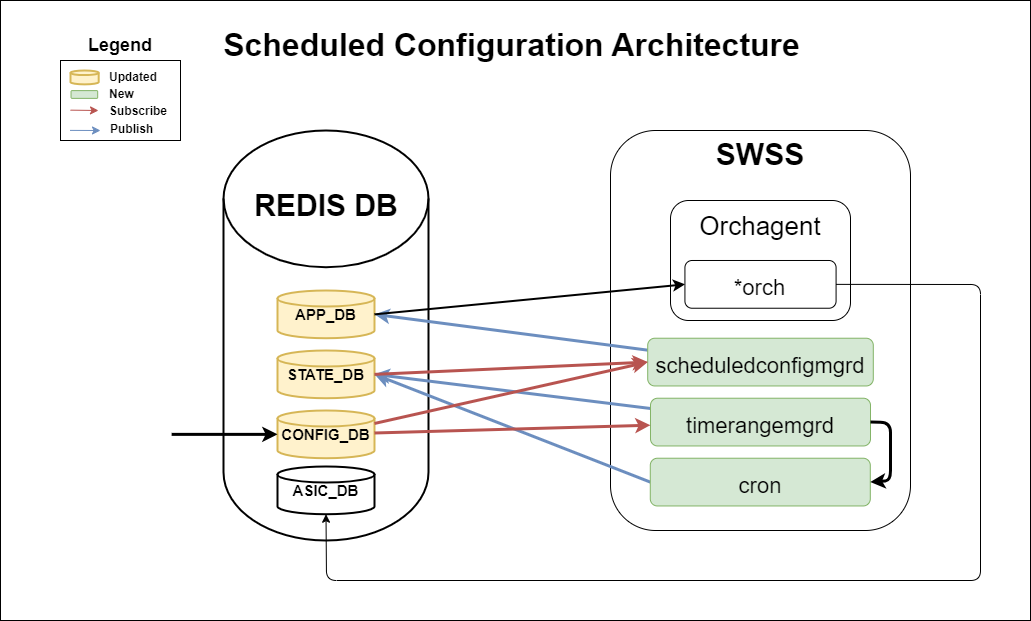

The diagram above was exported from draw.io. Its source (the exported page's mxGraphModel, read from the mxfile embedded in the PNG):
<mxGraphModel dx="1116" dy="641" grid="1" gridSize="10" guides="1" tooltips="1" connect="1" arrows="1" fold="1" page="1" pageScale="1" pageWidth="850" pageHeight="1100" math="0" shadow="0">
  <root>
    <mxCell id="0" />
    <mxCell id="1" parent="0" />
    <mxCell id="55" value="" style="rounded=0;whiteSpace=wrap;html=1;" parent="1" vertex="1">
      <mxGeometry x="100" y="60" width="1030" height="620" as="geometry" />
    </mxCell>
    <mxCell id="18" value="" style="group" parent="1" vertex="1" connectable="0">
      <mxGeometry x="323" y="190" width="205" height="410" as="geometry" />
    </mxCell>
    <mxCell id="2" value="" style="strokeWidth=2;html=1;shape=mxgraph.flowchart.database;whiteSpace=wrap;" parent="18" vertex="1">
      <mxGeometry width="205" height="410" as="geometry" />
    </mxCell>
    <mxCell id="12" value="CONFIG_DB" style="strokeWidth=2;html=1;shape=mxgraph.flowchart.database;whiteSpace=wrap;verticalAlign=middle;fontSize=15;fontStyle=1;fillColor=#fff2cc;strokeColor=#d6b656;" parent="18" vertex="1">
      <mxGeometry x="54" y="280" width="97" height="47.73" as="geometry" />
    </mxCell>
    <mxCell id="14" value="ASIC_DB" style="strokeWidth=2;html=1;shape=mxgraph.flowchart.database;whiteSpace=wrap;verticalAlign=middle;fontSize=15;fontStyle=1" parent="18" vertex="1">
      <mxGeometry x="54" y="336" width="97" height="47.73" as="geometry" />
    </mxCell>
    <mxCell id="15" value="STATE_DB" style="strokeWidth=2;html=1;shape=mxgraph.flowchart.database;whiteSpace=wrap;verticalAlign=middle;fontSize=15;fontStyle=1;fillColor=#fff2cc;strokeColor=#d6b656;" parent="18" vertex="1">
      <mxGeometry x="54" y="220" width="97" height="47.73" as="geometry" />
    </mxCell>
    <mxCell id="16" value="APP_DB" style="strokeWidth=2;html=1;shape=mxgraph.flowchart.database;whiteSpace=wrap;verticalAlign=middle;fontSize=15;fontStyle=1;fillColor=#fff2cc;strokeColor=#d6b656;" parent="18" vertex="1">
      <mxGeometry x="54" y="160" width="97" height="47.73" as="geometry" />
    </mxCell>
    <mxCell id="17" value="REDIS DB" style="text;html=1;strokeColor=none;fillColor=none;align=center;verticalAlign=middle;whiteSpace=wrap;rounded=0;fontSize=30;fontStyle=1" parent="18" vertex="1">
      <mxGeometry x="2.5" y="60" width="200" height="30" as="geometry" />
    </mxCell>
    <mxCell id="21" style="edgeStyle=none;html=1;fontSize=30;strokeWidth=3;" parent="1" target="12" edge="1">
      <mxGeometry relative="1" as="geometry">
        <mxPoint x="271.1500000000001" y="493.865" as="sourcePoint" />
      </mxGeometry>
    </mxCell>
    <mxCell id="32" value="&lt;b&gt;SWSS&lt;/b&gt;" style="rounded=1;whiteSpace=wrap;html=1;fontSize=30;verticalAlign=top;" parent="1" vertex="1">
      <mxGeometry x="710" y="190" width="300" height="400" as="geometry" />
    </mxCell>
    <mxCell id="50" style="edgeStyle=none;html=1;exitX=0;exitY=0.25;exitDx=0;exitDy=0;entryX=1;entryY=0.5;entryDx=0;entryDy=0;entryPerimeter=0;fillColor=#dae8fc;strokeColor=#6c8ebf;strokeWidth=3;" parent="1" source="35" target="16" edge="1">
      <mxGeometry relative="1" as="geometry" />
    </mxCell>
    <mxCell id="35" value="&lt;span style=&quot;font-size: 22px;&quot;&gt;scheduledconfigmgrd&lt;/span&gt;" style="rounded=1;whiteSpace=wrap;html=1;fontSize=30;fillColor=#d5e8d4;strokeColor=#82b366;" parent="1" vertex="1">
      <mxGeometry x="747.2199999999999" y="397.73" width="225.57" height="47.73" as="geometry" />
    </mxCell>
    <mxCell id="47" style="edgeStyle=none;html=1;exitX=0;exitY=0.5;exitDx=0;exitDy=0;entryX=1;entryY=0.5;entryDx=0;entryDy=0;entryPerimeter=0;fillColor=#dae8fc;strokeColor=#6c8ebf;strokeWidth=3;" parent="1" source="37" target="15" edge="1">
      <mxGeometry relative="1" as="geometry" />
    </mxCell>
    <mxCell id="37" value="&lt;font style=&quot;font-size: 22px;&quot;&gt;cron&lt;/font&gt;" style="rounded=1;whiteSpace=wrap;html=1;fontSize=30;fillColor=#d5e8d4;strokeColor=#82b366;" parent="1" vertex="1">
      <mxGeometry x="749.79" y="517.73" width="220" height="47.73" as="geometry" />
    </mxCell>
    <mxCell id="44" style="edgeStyle=none;html=1;entryX=1;entryY=0.5;entryDx=0;entryDy=0;entryPerimeter=0;fillColor=#dae8fc;strokeColor=#6c8ebf;strokeWidth=3;" parent="1" source="38" target="15" edge="1">
      <mxGeometry relative="1" as="geometry" />
    </mxCell>
    <mxCell id="38" value="&lt;font style=&quot;font-size: 22px;&quot;&gt;timerangemgrd&lt;/font&gt;" style="rounded=1;whiteSpace=wrap;html=1;fontSize=30;fillColor=#d5e8d4;strokeColor=#82b366;" parent="1" vertex="1">
      <mxGeometry x="750" y="457.73" width="220" height="47.73" as="geometry" />
    </mxCell>
    <mxCell id="39" style="edgeStyle=none;html=1;fontSize=22;fillColor=#f8cecc;strokeColor=#b85450;strokeWidth=3;" parent="1" source="12" target="38" edge="1">
      <mxGeometry relative="1" as="geometry" />
    </mxCell>
    <mxCell id="40" style="edgeStyle=none;html=1;entryX=0;entryY=0.5;entryDx=0;entryDy=0;fontSize=22;fillColor=#f8cecc;strokeColor=#b85450;strokeWidth=3;" parent="1" source="12" target="35" edge="1">
      <mxGeometry relative="1" as="geometry" />
    </mxCell>
    <mxCell id="48" style="edgeStyle=none;html=1;exitX=1;exitY=0.5;exitDx=0;exitDy=0;exitPerimeter=0;entryX=0;entryY=0.5;entryDx=0;entryDy=0;fillColor=#f8cecc;strokeColor=#b85450;strokeWidth=3;" parent="1" source="15" target="35" edge="1">
      <mxGeometry relative="1" as="geometry" />
    </mxCell>
    <mxCell id="52" value="" style="group" parent="1" vertex="1" connectable="0">
      <mxGeometry x="770" y="260" width="180" height="120" as="geometry" />
    </mxCell>
    <mxCell id="34" value="&lt;font style=&quot;font-size: 26px;&quot;&gt;Orchagent&lt;/font&gt;" style="rounded=1;whiteSpace=wrap;html=1;fontSize=30;verticalAlign=top;" parent="52" vertex="1">
      <mxGeometry width="180" height="120" as="geometry" />
    </mxCell>
    <mxCell id="36" value="&lt;font style=&quot;font-size: 22px;&quot;&gt;*orch&lt;/font&gt;" style="rounded=1;whiteSpace=wrap;html=1;fontSize=30;" parent="52" vertex="1">
      <mxGeometry x="14.430000000000064" y="60" width="151.15" height="47.73" as="geometry" />
    </mxCell>
    <mxCell id="53" style="edgeStyle=none;html=1;exitX=1;exitY=0.5;exitDx=0;exitDy=0;entryX=0.5;entryY=1;entryDx=0;entryDy=0;entryPerimeter=0;" parent="1" source="36" target="14" edge="1">
      <mxGeometry relative="1" as="geometry">
        <Array as="points">
          <mxPoint x="1080" y="344" />
          <mxPoint x="1080" y="640" />
          <mxPoint x="426" y="640" />
        </Array>
      </mxGeometry>
    </mxCell>
    <mxCell id="51" style="edgeStyle=none;html=1;exitX=1;exitY=0.5;exitDx=0;exitDy=0;exitPerimeter=0;entryX=0;entryY=0.5;entryDx=0;entryDy=0;strokeWidth=2;" parent="1" source="16" target="36" edge="1">
      <mxGeometry relative="1" as="geometry" />
    </mxCell>
    <mxCell id="56" value="&lt;font style=&quot;font-size: 32px;&quot;&gt;&lt;b&gt;Scheduled Configuration Architecture&lt;/b&gt;&lt;/font&gt;" style="text;html=1;strokeColor=none;fillColor=none;align=center;verticalAlign=middle;whiteSpace=wrap;rounded=0;" parent="1" vertex="1">
      <mxGeometry x="310" y="90" width="602.78" height="30" as="geometry" />
    </mxCell>
    <mxCell id="58" value="" style="rounded=0;whiteSpace=wrap;html=1;" parent="1" vertex="1">
      <mxGeometry x="160" y="120" width="120" height="80" as="geometry" />
    </mxCell>
    <mxCell id="59" value="&lt;h2&gt;Legend&lt;/h2&gt;" style="text;html=1;strokeColor=none;fillColor=none;align=center;verticalAlign=middle;whiteSpace=wrap;rounded=0;" parent="1" vertex="1">
      <mxGeometry x="190" y="90" width="60" height="30" as="geometry" />
    </mxCell>
    <mxCell id="60" value="" style="strokeWidth=2;html=1;shape=mxgraph.flowchart.database;whiteSpace=wrap;verticalAlign=middle;fontSize=15;fontStyle=1;fillColor=#fff2cc;strokeColor=#d6b656;" parent="1" vertex="1">
      <mxGeometry x="170" y="130" width="28.19" height="13.87" as="geometry" />
    </mxCell>
    <mxCell id="61" value="" style="rounded=1;whiteSpace=wrap;html=1;fontSize=30;fillColor=#d5e8d4;strokeColor=#82b366;" parent="1" vertex="1">
      <mxGeometry x="170.54" y="150.12" width="26.65" height="7.75" as="geometry" />
    </mxCell>
    <mxCell id="62" style="edgeStyle=none;html=1;exitX=1;exitY=0.5;exitDx=0;exitDy=0;exitPerimeter=0;fillColor=#f8cecc;strokeColor=#b85450;" parent="1" edge="1">
      <mxGeometry relative="1" as="geometry">
        <mxPoint x="170.00000000000023" y="169.65500000000003" as="sourcePoint" />
        <mxPoint x="198" y="170" as="targetPoint" />
      </mxGeometry>
    </mxCell>
    <mxCell id="64" style="edgeStyle=none;html=1;fillColor=#dae8fc;strokeColor=#6c8ebf;" parent="1" edge="1">
      <mxGeometry relative="1" as="geometry">
        <mxPoint x="169.54" y="189.89" as="sourcePoint" />
        <mxPoint x="200" y="190" as="targetPoint" />
      </mxGeometry>
    </mxCell>
    <mxCell id="65" value="&lt;h6 style=&quot;font-size: 12px;&quot;&gt;Updated&lt;/h6&gt;" style="text;html=1;strokeColor=none;fillColor=none;align=center;verticalAlign=middle;whiteSpace=wrap;rounded=0;fontSize=12;" parent="1" vertex="1">
      <mxGeometry x="203" y="130" width="60" height="13.88" as="geometry" />
    </mxCell>
    <mxCell id="66" value="&lt;h6 style=&quot;font-size: 12px;&quot;&gt;New&lt;/h6&gt;" style="text;html=1;strokeColor=none;fillColor=none;align=left;verticalAlign=middle;whiteSpace=wrap;rounded=0;fontSize=12;" parent="1" vertex="1">
      <mxGeometry x="207" y="149" width="45" height="10" as="geometry" />
    </mxCell>
    <mxCell id="67" value="&lt;h6 style=&quot;font-size: 12px;&quot;&gt;Subscribe&lt;/h6&gt;" style="text;html=1;strokeColor=none;fillColor=none;align=left;verticalAlign=middle;whiteSpace=wrap;rounded=0;fontSize=12;" parent="1" vertex="1">
      <mxGeometry x="207.19" y="166" width="68.5" height="10" as="geometry" />
    </mxCell>
    <mxCell id="68" value="&lt;h6 style=&quot;font-size: 12px;&quot;&gt;Publish&lt;/h6&gt;" style="text;html=1;strokeColor=none;fillColor=none;align=left;verticalAlign=middle;whiteSpace=wrap;rounded=0;fontSize=12;" parent="1" vertex="1">
      <mxGeometry x="207.5" y="184" width="82.5" height="10" as="geometry" />
    </mxCell>
    <mxCell id="69" style="edgeStyle=none;html=1;exitX=1;exitY=0.5;exitDx=0;exitDy=0;entryX=1;entryY=0.5;entryDx=0;entryDy=0;strokeWidth=3;" parent="1" source="38" target="37" edge="1">
      <mxGeometry relative="1" as="geometry">
        <Array as="points">
          <mxPoint x="990" y="482" />
          <mxPoint x="990" y="540" />
        </Array>
        <mxPoint x="970" y="481.595" as="sourcePoint" />
        <mxPoint x="969.79" y="541.595" as="targetPoint" />
      </mxGeometry>
    </mxCell>
  </root>
</mxGraphModel>